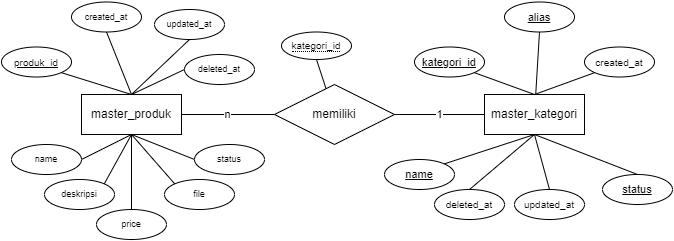

The diagram above was exported from draw.io. Its source (the exported page's mxGraphModel, read from the mxfile embedded in the PNG):
<mxGraphModel dx="1185" dy="628" grid="1" gridSize="10" guides="1" tooltips="1" connect="1" arrows="1" fold="1" page="1" pageScale="1" pageWidth="827" pageHeight="1169" math="0" shadow="0">
  <root>
    <mxCell id="0" />
    <mxCell id="1" parent="0" />
    <mxCell id="2" value="n" style="edgeStyle=orthogonalEdgeStyle;rounded=0;orthogonalLoop=1;jettySize=auto;html=1;exitX=0;exitY=0.5;exitDx=0;exitDy=0;entryX=1;entryY=0.5;entryDx=0;entryDy=0;endArrow=none;endFill=0;" edge="1" source="4" target="6" parent="1">
      <mxGeometry relative="1" as="geometry" />
    </mxCell>
    <mxCell id="3" value="1" style="edgeStyle=orthogonalEdgeStyle;rounded=0;orthogonalLoop=1;jettySize=auto;html=1;exitX=1;exitY=0.5;exitDx=0;exitDy=0;endArrow=none;endFill=0;" edge="1" source="4" target="5" parent="1">
      <mxGeometry relative="1" as="geometry" />
    </mxCell>
    <mxCell id="4" value="memiliki" style="shape=rhombus;perimeter=rhombusPerimeter;whiteSpace=wrap;html=1;align=center;" vertex="1" parent="1">
      <mxGeometry x="1123" y="225" width="120" height="60" as="geometry" />
    </mxCell>
    <mxCell id="5" value="master_kategori" style="whiteSpace=wrap;html=1;align=center;" vertex="1" parent="1">
      <mxGeometry x="1333" y="235" width="100" height="40" as="geometry" />
    </mxCell>
    <mxCell id="6" value="master_produk" style="whiteSpace=wrap;html=1;align=center;" vertex="1" parent="1">
      <mxGeometry x="930" y="235" width="100" height="40" as="geometry" />
    </mxCell>
    <mxCell id="7" style="edgeStyle=none;rounded=0;orthogonalLoop=1;jettySize=auto;html=1;exitX=0.5;exitY=1;exitDx=0;exitDy=0;fontSize=10;endArrow=none;endFill=0;entryX=0.5;entryY=0;entryDx=0;entryDy=0;" edge="1" source="8" target="6" parent="1">
      <mxGeometry relative="1" as="geometry">
        <mxPoint x="979.9411764705883" y="230" as="targetPoint" />
      </mxGeometry>
    </mxCell>
    <mxCell id="8" value="created_at" style="ellipse;whiteSpace=wrap;html=1;align=center;fontSize=9;" vertex="1" parent="1">
      <mxGeometry x="920" y="142.5" width="70" height="30" as="geometry" />
    </mxCell>
    <mxCell id="9" style="edgeStyle=none;rounded=0;orthogonalLoop=1;jettySize=auto;html=1;exitX=1;exitY=1;exitDx=0;exitDy=0;entryX=0.5;entryY=0;entryDx=0;entryDy=0;fontSize=10;endArrow=none;endFill=0;" edge="1" source="10" target="5" parent="1">
      <mxGeometry relative="1" as="geometry" />
    </mxCell>
    <mxCell id="10" value="kategori_id" style="ellipse;whiteSpace=wrap;html=1;align=center;fontStyle=4;fontSize=11;" vertex="1" parent="1">
      <mxGeometry x="1263" y="187.5" width="70" height="30" as="geometry" />
    </mxCell>
    <mxCell id="11" style="rounded=0;orthogonalLoop=1;jettySize=auto;html=1;exitX=0.5;exitY=1;exitDx=0;exitDy=0;fontSize=10;endArrow=none;endFill=0;" edge="1" source="40" target="4" parent="1">
      <mxGeometry relative="1" as="geometry">
        <mxPoint x="918.2842712474617" y="220.60660171779807" as="sourcePoint" />
      </mxGeometry>
    </mxCell>
    <mxCell id="12" style="edgeStyle=none;rounded=0;orthogonalLoop=1;jettySize=auto;html=1;exitX=1;exitY=1;exitDx=0;exitDy=0;fontSize=10;endArrow=none;endFill=0;entryX=0.5;entryY=0;entryDx=0;entryDy=0;" edge="1" source="13" target="6" parent="1">
      <mxGeometry relative="1" as="geometry">
        <mxPoint x="979.9999999999995" y="230" as="targetPoint" />
      </mxGeometry>
    </mxCell>
    <mxCell id="13" value="produk_id" style="ellipse;whiteSpace=wrap;html=1;align=center;fontStyle=4;fontSize=10;" vertex="1" parent="1">
      <mxGeometry x="850" y="187.5" width="70" height="30" as="geometry" />
    </mxCell>
    <mxCell id="14" style="edgeStyle=none;rounded=0;orthogonalLoop=1;jettySize=auto;html=1;exitX=0;exitY=0.5;exitDx=0;exitDy=0;fontSize=10;endArrow=none;endFill=0;entryX=0.5;entryY=1;entryDx=0;entryDy=0;" edge="1" source="15" target="6" parent="1">
      <mxGeometry relative="1" as="geometry">
        <mxPoint x="979.9999999999995" y="270" as="targetPoint" />
      </mxGeometry>
    </mxCell>
    <mxCell id="15" value="status" style="ellipse;whiteSpace=wrap;html=1;align=center;fontSize=9;" vertex="1" parent="1">
      <mxGeometry x="1043" y="285" width="70" height="30" as="geometry" />
    </mxCell>
    <mxCell id="16" style="edgeStyle=none;rounded=0;orthogonalLoop=1;jettySize=auto;html=1;exitX=0;exitY=0;exitDx=0;exitDy=0;fontSize=10;endArrow=none;endFill=0;entryX=0.5;entryY=1;entryDx=0;entryDy=0;" edge="1" source="17" target="6" parent="1">
      <mxGeometry relative="1" as="geometry">
        <mxPoint x="979.9999999999995" y="270" as="targetPoint" />
      </mxGeometry>
    </mxCell>
    <mxCell id="17" value="file" style="ellipse;whiteSpace=wrap;html=1;align=center;fontSize=9;" vertex="1" parent="1">
      <mxGeometry x="1013" y="320" width="70" height="30" as="geometry" />
    </mxCell>
    <mxCell id="18" style="edgeStyle=none;rounded=0;orthogonalLoop=1;jettySize=auto;html=1;exitX=0.5;exitY=0;exitDx=0;exitDy=0;fontSize=10;endArrow=none;endFill=0;" edge="1" source="19" target="6" parent="1">
      <mxGeometry relative="1" as="geometry">
        <mxPoint x="979.9411764705883" y="270" as="targetPoint" />
      </mxGeometry>
    </mxCell>
    <mxCell id="19" value="price" style="ellipse;whiteSpace=wrap;html=1;align=center;fontSize=9;" vertex="1" parent="1">
      <mxGeometry x="945" y="350" width="70" height="30" as="geometry" />
    </mxCell>
    <mxCell id="20" style="edgeStyle=none;rounded=0;orthogonalLoop=1;jettySize=auto;html=1;exitX=1;exitY=0;exitDx=0;exitDy=0;fontSize=10;endArrow=none;endFill=0;entryX=0.5;entryY=1;entryDx=0;entryDy=0;" edge="1" source="21" target="6" parent="1">
      <mxGeometry relative="1" as="geometry">
        <mxPoint x="979.9999999999995" y="270" as="targetPoint" />
      </mxGeometry>
    </mxCell>
    <mxCell id="21" value="deskripsi" style="ellipse;whiteSpace=wrap;html=1;align=center;fontSize=9;" vertex="1" parent="1">
      <mxGeometry x="893" y="320" width="70" height="30" as="geometry" />
    </mxCell>
    <mxCell id="22" style="edgeStyle=none;rounded=0;orthogonalLoop=1;jettySize=auto;html=1;exitX=1;exitY=0.5;exitDx=0;exitDy=0;entryX=0.5;entryY=1;entryDx=0;entryDy=0;fontSize=10;endArrow=none;endFill=0;" edge="1" source="23" target="6" parent="1">
      <mxGeometry relative="1" as="geometry" />
    </mxCell>
    <mxCell id="23" value="name" style="ellipse;whiteSpace=wrap;html=1;align=center;fontSize=9;" vertex="1" parent="1">
      <mxGeometry x="860" y="285" width="70" height="30" as="geometry" />
    </mxCell>
    <mxCell id="24" style="edgeStyle=none;rounded=0;orthogonalLoop=1;jettySize=auto;html=1;exitX=0.5;exitY=1;exitDx=0;exitDy=0;fontSize=10;endArrow=none;endFill=0;entryX=0.5;entryY=0;entryDx=0;entryDy=0;" edge="1" source="25" target="6" parent="1">
      <mxGeometry relative="1" as="geometry">
        <mxPoint x="979.9999999999995" y="230" as="targetPoint" />
      </mxGeometry>
    </mxCell>
    <mxCell id="25" value="updated_at" style="ellipse;whiteSpace=wrap;html=1;align=center;fontSize=9;" vertex="1" parent="1">
      <mxGeometry x="1003" y="150" width="70" height="30" as="geometry" />
    </mxCell>
    <mxCell id="26" style="edgeStyle=none;rounded=0;orthogonalLoop=1;jettySize=auto;html=1;exitX=0;exitY=0.5;exitDx=0;exitDy=0;fontSize=10;endArrow=none;endFill=0;entryX=0.5;entryY=0;entryDx=0;entryDy=0;" edge="1" source="27" target="6" parent="1">
      <mxGeometry relative="1" as="geometry">
        <mxPoint x="979.9999999999995" y="230" as="targetPoint" />
      </mxGeometry>
    </mxCell>
    <mxCell id="27" value="deleted_at" style="ellipse;whiteSpace=wrap;html=1;align=center;fontSize=9;" vertex="1" parent="1">
      <mxGeometry x="1033" y="195" width="70" height="30" as="geometry" />
    </mxCell>
    <mxCell id="28" style="edgeStyle=none;rounded=0;orthogonalLoop=1;jettySize=auto;html=1;exitX=0;exitY=1;exitDx=0;exitDy=0;entryX=0.5;entryY=0;entryDx=0;entryDy=0;fontSize=10;endArrow=none;endFill=0;" edge="1" source="29" target="5" parent="1">
      <mxGeometry relative="1" as="geometry" />
    </mxCell>
    <mxCell id="29" value="created_at" style="ellipse;whiteSpace=wrap;html=1;align=center;fontSize=10;" vertex="1" parent="1">
      <mxGeometry x="1433" y="187.5" width="70" height="30" as="geometry" />
    </mxCell>
    <mxCell id="30" style="edgeStyle=none;rounded=0;orthogonalLoop=1;jettySize=auto;html=1;exitX=0.5;exitY=0;exitDx=0;exitDy=0;entryX=0.5;entryY=1;entryDx=0;entryDy=0;fontSize=10;endArrow=none;endFill=0;" edge="1" source="31" target="5" parent="1">
      <mxGeometry relative="1" as="geometry" />
    </mxCell>
    <mxCell id="31" value="updated_at" style="ellipse;whiteSpace=wrap;html=1;align=center;fontSize=10;" vertex="1" parent="1">
      <mxGeometry x="1363" y="330" width="70" height="30" as="geometry" />
    </mxCell>
    <mxCell id="32" style="edgeStyle=none;rounded=0;orthogonalLoop=1;jettySize=auto;html=1;exitX=0.5;exitY=0;exitDx=0;exitDy=0;entryX=0.5;entryY=1;entryDx=0;entryDy=0;fontSize=10;endArrow=none;endFill=0;" edge="1" source="33" target="5" parent="1">
      <mxGeometry relative="1" as="geometry" />
    </mxCell>
    <mxCell id="33" value="deleted_at" style="ellipse;whiteSpace=wrap;html=1;align=center;fontSize=10;" vertex="1" parent="1">
      <mxGeometry x="1283" y="330" width="70" height="30" as="geometry" />
    </mxCell>
    <mxCell id="34" style="edgeStyle=none;rounded=0;orthogonalLoop=1;jettySize=auto;html=1;exitX=0.5;exitY=1;exitDx=0;exitDy=0;fontSize=10;endArrow=none;endFill=0;" edge="1" source="35" target="5" parent="1">
      <mxGeometry relative="1" as="geometry" />
    </mxCell>
    <mxCell id="35" value="alias" style="ellipse;whiteSpace=wrap;html=1;align=center;fontStyle=4;fontSize=11;" vertex="1" parent="1">
      <mxGeometry x="1353" y="142.5" width="70" height="30" as="geometry" />
    </mxCell>
    <mxCell id="36" style="edgeStyle=none;rounded=0;orthogonalLoop=1;jettySize=auto;html=1;exitX=1;exitY=0;exitDx=0;exitDy=0;entryX=0.5;entryY=1;entryDx=0;entryDy=0;fontSize=10;endArrow=none;endFill=0;" edge="1" source="37" target="5" parent="1">
      <mxGeometry relative="1" as="geometry" />
    </mxCell>
    <mxCell id="37" value="name" style="ellipse;whiteSpace=wrap;html=1;align=center;fontStyle=4;fontSize=11;" vertex="1" parent="1">
      <mxGeometry x="1233" y="300" width="70" height="30" as="geometry" />
    </mxCell>
    <mxCell id="38" style="edgeStyle=none;rounded=0;orthogonalLoop=1;jettySize=auto;html=1;exitX=0.5;exitY=0;exitDx=0;exitDy=0;fontSize=10;endArrow=none;endFill=0;entryX=0.5;entryY=1;entryDx=0;entryDy=0;" edge="1" source="39" target="5" parent="1">
      <mxGeometry relative="1" as="geometry">
        <mxPoint x="1400" y="290" as="targetPoint" />
      </mxGeometry>
    </mxCell>
    <mxCell id="39" value="status" style="ellipse;whiteSpace=wrap;html=1;align=center;fontStyle=4;fontSize=11;" vertex="1" parent="1">
      <mxGeometry x="1451" y="315" width="70" height="30" as="geometry" />
    </mxCell>
    <mxCell id="40" value="&lt;span style=&quot;border-bottom: 1px dotted ; font-size: 10px&quot;&gt;kategori_id&lt;/span&gt;" style="ellipse;whiteSpace=wrap;html=1;align=center;fontSize=10;" vertex="1" parent="1">
      <mxGeometry x="1130" y="172.5" width="70" height="27.5" as="geometry" />
    </mxCell>
  </root>
</mxGraphModel>